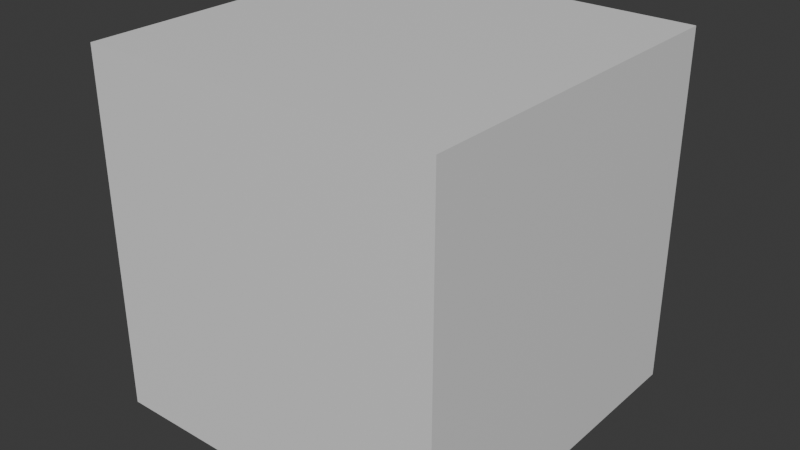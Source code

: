 # Source: untitled.blend  (saved by Blender 4.2.66; exported with 4.5.12 LTS)
import bpy
from mathutils import Matrix  # noqa: F401  (used for matrix-valued properties, if any)

bpy.ops.wm.read_factory_settings(use_empty=True)
scene = bpy.context.scene
scene.name = 'Scene'

# ---- collections
col_collection = bpy.data.collections.new('Collection'); scene.collection.children.link(col_collection)

# ---- materials (node trees are filled in below, after node groups)
mat_material = bpy.data.materials.new('Material')
mat_material.alpha_threshold = 0.0
mat_material.roughness = 0.5
mat_material.line_color = (0.0, 0.0, 0.0, 1.0)

# ---- material node trees
mat_material.use_nodes = True; mat_material.node_tree.nodes.clear()
_N = mat_material.node_tree.nodes; _L = mat_material.node_tree.links
n0 = _N.new('ShaderNodeOutputMaterial'); n0.name = 'Material Output'; n0.location = (300, 300)
n1 = _N.new('ShaderNodeBsdfPrincipled'); n1.name = 'Principled BSDF'; n1.location = (10, 300)
n1.inputs[3].default_value = 1.45
_L.new(n1.outputs[0], n0.inputs[0])
n0.is_active_output = True

# ---- world
world_world = bpy.data.worlds.new('World'); scene.world = world_world
world_world.use_nodes = True; world_world.node_tree.nodes.clear()
_N = world_world.node_tree.nodes; _L = world_world.node_tree.links
n0 = _N.new('ShaderNodeOutputWorld'); n0.name = 'World Output'; n0.location = (300, 300)
n1 = _N.new('ShaderNodeBackground'); n1.name = 'Background'; n1.location = (10, 300)
n1.inputs[0].default_value = (0.05088, 0.05088, 0.05088, 1.0)
_L.new(n1.outputs[0], n0.inputs[0])
n0.is_active_output = True
world_world.color = (0.05088, 0.05088, 0.05088)
world_world.sun_shadow_jitter_overblur = 0.0

# ---- meshes
me_cube = bpy.data.meshes.new('Cube')
me_cube.from_pydata([(1.0, 1.0, 1.0), (1.0, 1.0, -1.0), (1.0, -1.0, 1.0), (1.0, -1.0, -1.0), (-1.0, 1.0, 1.0), (-1.0, 1.0, -1.0), (-1.0, -1.0, 1.0), (-1.0, -1.0, -1.0)], [], [(0, 4, 6, 2), (3, 2, 6, 7), (7, 6, 4, 5), (5, 1, 3, 7), (1, 0, 2, 3), (5, 4, 0, 1)])
_uv = me_cube.uv_layers.new(name='UVMap')
_uv.uv.foreach_set('vector', [0.625, 0.5, 0.875, 0.5, 0.875, 0.75, 0.625, 0.75, 0.375, 0.75, 0.625, 0.75, 0.625, 1.0, 0.375, 1.0, 0.375, 0.0, 0.625, 0.0, 0.625, 0.25, 0.375, 0.25, 0.125, 0.5, 0.375, 0.5, 0.375, 0.75, 0.125, 0.75, 0.375, 0.5, 0.625, 0.5, 0.625, 0.75, 0.375, 0.75, 0.375, 0.25, 0.625, 0.25, 0.625, 0.5, 0.375, 0.5])
me_cube.materials.append(mat_material)
me_cube.use_mirror_vertex_groups = False
me_cube.update()

# ---- objects
ob_cube = bpy.data.objects.new('Cube', me_cube)
ob_empty = bpy.data.objects.new('Empty', None)

# ---- transforms, parenting, visibility, modifiers, constraints
ob_cube.location = (0.0, 0.0, 0.0)
ob_cube.lock_rotations_4d = False
ob_cube.empty_display_type = 'ARROWS'
ob_cube.lineart.crease_threshold = 0.0
ob_empty.location = (-6.0, 0.0, 0.0)
ob_empty.rotation_euler = (1.571, -0.0, 1.571)
ob_empty.empty_display_type = 'IMAGE'
ob_empty.empty_display_size = 6.202
ob_empty.empty_image_offset = (-0.3967, -0.4297)

# ---- collection membership
col_collection.objects.link(ob_cube)
col_collection.objects.link(ob_empty)

# ---- scene / render settings (as saved in the file)
scene.frame_start = 1; scene.frame_end = 250; scene.frame_set(1)
scene.render.engine = 'BLENDER_EEVEE_NEXT'
bpy.context.view_layer.update()

# ---- added for rendering (the .blend has no active camera and no usable light): camera, sun
cam_auto = bpy.data.cameras.new('AutoCamera')
cam_auto.lens = 50.0
cam_auto.sensor_width = 36.0
cam_auto.clip_end = 1000.0
ob_auto_camera = bpy.data.objects.new('AutoCamera', cam_auto)
scene.collection.objects.link(ob_auto_camera)
ob_auto_camera.location = (3.20507, -3.84609, 2.56406)
ob_auto_camera.rotation_euler = (1.09748, -7.21219e-08, 0.694738)
scene.camera = ob_auto_camera
light_auto_sun = bpy.data.lights.new('AutoSun', 'SUN')
light_auto_sun.energy = 3.0
light_auto_sun.angle = 0.0523599
ob_auto_sun = bpy.data.objects.new('AutoSun', light_auto_sun)
scene.collection.objects.link(ob_auto_sun)
ob_auto_sun.rotation_euler = (0.872665, 0.174533, 0.523599)
bpy.context.view_layer.update()
